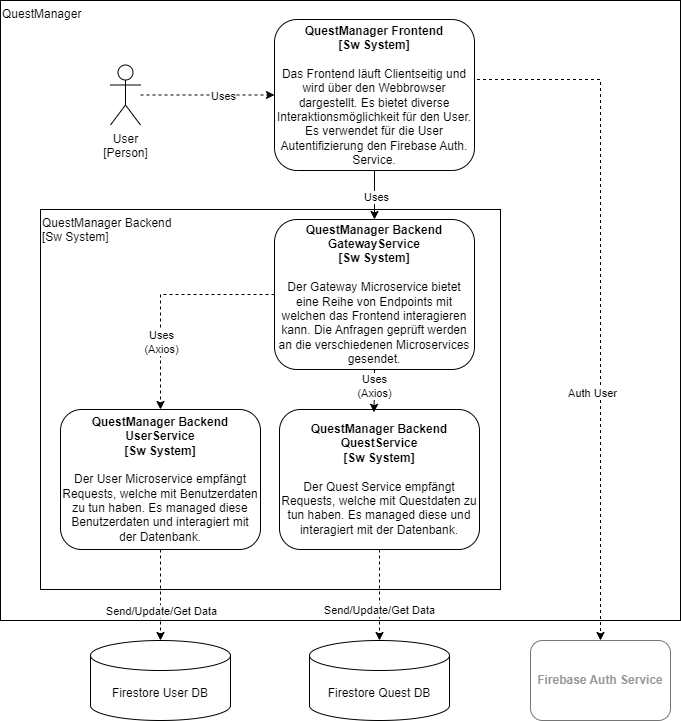

The diagram above was exported from draw.io. Its source (the exported page's mxGraphModel, read from the mxfile embedded in the PNG):
<mxGraphModel dx="1434" dy="754" grid="1" gridSize="10" guides="1" tooltips="1" connect="1" arrows="1" fold="1" page="1" pageScale="1" pageWidth="827" pageHeight="1169" math="0" shadow="0">
  <root>
    <mxCell id="0" />
    <mxCell id="1" parent="0" />
    <mxCell id="68WIANThplbBrAzBmG3X-19" value="QuestManager" style="rounded=0;whiteSpace=wrap;html=1;align=left;verticalAlign=top;" parent="1" vertex="1">
      <mxGeometry x="40" y="40" width="680" height="620" as="geometry" />
    </mxCell>
    <mxCell id="68WIANThplbBrAzBmG3X-5" value="QuestManager Backend&lt;br&gt;&lt;div style=&quot;&quot;&gt;&lt;span style=&quot;background-color: initial;&quot;&gt;[Sw System]&lt;/span&gt;&lt;/div&gt;" style="rounded=0;whiteSpace=wrap;html=1;align=left;verticalAlign=top;" parent="1" vertex="1">
      <mxGeometry x="80" y="249" width="460" height="380" as="geometry" />
    </mxCell>
    <mxCell id="68WIANThplbBrAzBmG3X-3" style="edgeStyle=orthogonalEdgeStyle;rounded=0;orthogonalLoop=1;jettySize=auto;html=1;entryX=0;entryY=0.5;entryDx=0;entryDy=0;dashed=1;" parent="1" source="68WIANThplbBrAzBmG3X-1" target="68WIANThplbBrAzBmG3X-2" edge="1">
      <mxGeometry relative="1" as="geometry" />
    </mxCell>
    <mxCell id="68WIANThplbBrAzBmG3X-4" value="Uses" style="edgeLabel;html=1;align=center;verticalAlign=middle;resizable=0;points=[];" parent="68WIANThplbBrAzBmG3X-3" vertex="1" connectable="0">
      <mxGeometry x="0.2249" y="-1" relative="1" as="geometry">
        <mxPoint as="offset" />
      </mxGeometry>
    </mxCell>
    <mxCell id="68WIANThplbBrAzBmG3X-1" value="User&lt;br&gt;[Person]" style="shape=umlActor;verticalLabelPosition=bottom;verticalAlign=top;html=1;outlineConnect=0;" parent="1" vertex="1">
      <mxGeometry x="150" y="104.5" width="30" height="60" as="geometry" />
    </mxCell>
    <mxCell id="68WIANThplbBrAzBmG3X-12" style="edgeStyle=orthogonalEdgeStyle;rounded=0;orthogonalLoop=1;jettySize=auto;html=1;" parent="1" source="68WIANThplbBrAzBmG3X-2" target="68WIANThplbBrAzBmG3X-6" edge="1">
      <mxGeometry relative="1" as="geometry" />
    </mxCell>
    <mxCell id="68WIANThplbBrAzBmG3X-25" value="Uses" style="edgeLabel;html=1;align=center;verticalAlign=middle;resizable=0;points=[];" parent="68WIANThplbBrAzBmG3X-12" vertex="1" connectable="0">
      <mxGeometry x="0.0542" y="1" relative="1" as="geometry">
        <mxPoint as="offset" />
      </mxGeometry>
    </mxCell>
    <mxCell id="68WIANThplbBrAzBmG3X-2" value="&lt;b&gt;QuestManager Frontend&lt;br&gt;[Sw System]&lt;/b&gt;&lt;br&gt;&lt;div&gt;&lt;br&gt;&lt;/div&gt;&lt;div&gt;Das Frontend läuft Clientseitig und wird über den Webbrowser dargestellt. Es bietet diverse Interaktionsmöglichkeit für den User.&lt;/div&gt;&lt;div&gt;Es verwendet für die User Autentifizierung den Firebase Auth. Service.&lt;/div&gt;" style="rounded=1;whiteSpace=wrap;html=1;" parent="1" vertex="1">
      <mxGeometry x="314" y="59" width="200" height="151" as="geometry" />
    </mxCell>
    <mxCell id="68WIANThplbBrAzBmG3X-13" style="edgeStyle=orthogonalEdgeStyle;rounded=0;orthogonalLoop=1;jettySize=auto;html=1;dashed=1;" parent="1" source="68WIANThplbBrAzBmG3X-6" target="68WIANThplbBrAzBmG3X-7" edge="1">
      <mxGeometry relative="1" as="geometry" />
    </mxCell>
    <mxCell id="68WIANThplbBrAzBmG3X-26" value="Uses&lt;br&gt;(Axios)" style="edgeLabel;html=1;align=center;verticalAlign=middle;resizable=0;points=[];" parent="68WIANThplbBrAzBmG3X-13" vertex="1" connectable="0">
      <mxGeometry x="0.4076" relative="1" as="geometry">
        <mxPoint as="offset" />
      </mxGeometry>
    </mxCell>
    <mxCell id="68WIANThplbBrAzBmG3X-6" value="&lt;b&gt;QuestManager Backend&lt;br&gt;GatewayService&lt;br&gt;[Sw System]&lt;/b&gt;&lt;br&gt;&lt;div&gt;&lt;br&gt;&lt;/div&gt;&lt;div&gt;Der Gateway Microservice bietet eine Reihe von Endpoints mit welchen das Frontend interagieren kann. Die Anfragen geprüft werden an die verschiedenen Microservices gesendet.&lt;/div&gt;" style="rounded=1;whiteSpace=wrap;html=1;" parent="1" vertex="1">
      <mxGeometry x="314" y="259" width="200" height="150" as="geometry" />
    </mxCell>
    <mxCell id="68WIANThplbBrAzBmG3X-7" value="&lt;b&gt;QuestManager&amp;nbsp;&lt;/b&gt;&lt;b style=&quot;border-color: var(--border-color);&quot;&gt;Backend&lt;br style=&quot;border-color: var(--border-color);&quot;&gt;UserService&lt;/b&gt;&lt;b&gt;&lt;br&gt;[Sw System]&lt;/b&gt;&lt;br&gt;&lt;div&gt;&lt;br&gt;&lt;/div&gt;&lt;div&gt;Der User Microservice empfängt Requests, welche mit Benutzerdaten zu tun haben. Es managed diese Benutzerdaten und interagiert mit der Datenbank.&lt;/div&gt;" style="rounded=1;whiteSpace=wrap;html=1;" parent="1" vertex="1">
      <mxGeometry x="100" y="449" width="200" height="140" as="geometry" />
    </mxCell>
    <mxCell id="68WIANThplbBrAzBmG3X-8" value="&lt;b&gt;QuestManager&amp;nbsp;&lt;/b&gt;&lt;b style=&quot;border-color: var(--border-color);&quot;&gt;Backend&lt;br style=&quot;border-color: var(--border-color);&quot;&gt;QuestService&lt;/b&gt;&lt;b&gt;&lt;br&gt;[Sw System]&lt;/b&gt;&lt;br&gt;&lt;div&gt;&lt;br&gt;&lt;/div&gt;&lt;div&gt;Der Quest Service empfängt Requests, welche mit Questdaten zu tun haben. Es managed diese und interagiert mit der Datenbank.&lt;/div&gt;" style="rounded=1;whiteSpace=wrap;html=1;" parent="1" vertex="1">
      <mxGeometry x="319" y="449" width="200" height="140" as="geometry" />
    </mxCell>
    <mxCell id="68WIANThplbBrAzBmG3X-14" style="edgeStyle=orthogonalEdgeStyle;rounded=0;orthogonalLoop=1;jettySize=auto;html=1;entryX=0.472;entryY=0.02;entryDx=0;entryDy=0;entryPerimeter=0;" parent="1" source="68WIANThplbBrAzBmG3X-6" target="68WIANThplbBrAzBmG3X-8" edge="1">
      <mxGeometry relative="1" as="geometry" />
    </mxCell>
    <mxCell id="68WIANThplbBrAzBmG3X-29" value="Uses&lt;br&gt;(Axios)" style="edgeLabel;html=1;align=center;verticalAlign=middle;resizable=0;points=[];" parent="68WIANThplbBrAzBmG3X-14" vertex="1" connectable="0">
      <mxGeometry x="-0.2763" y="-1" relative="1" as="geometry">
        <mxPoint as="offset" />
      </mxGeometry>
    </mxCell>
    <mxCell id="68WIANThplbBrAzBmG3X-16" value="Firestore User DB" style="shape=cylinder3;whiteSpace=wrap;html=1;boundedLbl=1;backgroundOutline=1;size=15;" parent="1" vertex="1">
      <mxGeometry x="130" y="680" width="140" height="80" as="geometry" />
    </mxCell>
    <mxCell id="68WIANThplbBrAzBmG3X-20" value="Firestore Quest DB" style="shape=cylinder3;whiteSpace=wrap;html=1;boundedLbl=1;backgroundOutline=1;size=15;" parent="1" vertex="1">
      <mxGeometry x="349" y="680" width="140" height="80" as="geometry" />
    </mxCell>
    <mxCell id="68WIANThplbBrAzBmG3X-21" value="&lt;b&gt;Firebase Auth Service&lt;/b&gt;" style="rounded=1;whiteSpace=wrap;html=1;fontColor=#999999;strokeColor=#757575;" parent="1" vertex="1">
      <mxGeometry x="570" y="680" width="140" height="80" as="geometry" />
    </mxCell>
    <mxCell id="68WIANThplbBrAzBmG3X-22" style="edgeStyle=orthogonalEdgeStyle;rounded=0;orthogonalLoop=1;jettySize=auto;html=1;entryX=0.5;entryY=0;entryDx=0;entryDy=0;entryPerimeter=0;dashed=1;" parent="1" source="68WIANThplbBrAzBmG3X-7" target="68WIANThplbBrAzBmG3X-16" edge="1">
      <mxGeometry relative="1" as="geometry" />
    </mxCell>
    <mxCell id="68WIANThplbBrAzBmG3X-30" value="Send/Update/Get Data" style="edgeLabel;html=1;align=center;verticalAlign=middle;resizable=0;points=[];" parent="68WIANThplbBrAzBmG3X-22" vertex="1" connectable="0">
      <mxGeometry x="0.124" relative="1" as="geometry">
        <mxPoint y="10" as="offset" />
      </mxGeometry>
    </mxCell>
    <mxCell id="68WIANThplbBrAzBmG3X-23" style="edgeStyle=orthogonalEdgeStyle;rounded=0;orthogonalLoop=1;jettySize=auto;html=1;entryX=0.5;entryY=0;entryDx=0;entryDy=0;entryPerimeter=0;dashed=1;" parent="1" source="68WIANThplbBrAzBmG3X-8" target="68WIANThplbBrAzBmG3X-20" edge="1">
      <mxGeometry relative="1" as="geometry" />
    </mxCell>
    <mxCell id="68WIANThplbBrAzBmG3X-31" value="Send/Update/Get Data" style="edgeLabel;html=1;align=center;verticalAlign=middle;resizable=0;points=[];" parent="68WIANThplbBrAzBmG3X-23" vertex="1" connectable="0">
      <mxGeometry x="0.1994" y="-1" relative="1" as="geometry">
        <mxPoint y="5" as="offset" />
      </mxGeometry>
    </mxCell>
    <mxCell id="VoUGSRL77g7lzRpbVPHu-1" style="edgeStyle=orthogonalEdgeStyle;rounded=0;orthogonalLoop=1;jettySize=auto;html=1;entryX=0.5;entryY=0;entryDx=0;entryDy=0;dashed=1;exitX=1;exitY=0.5;exitDx=0;exitDy=0;" parent="1" source="68WIANThplbBrAzBmG3X-2" target="68WIANThplbBrAzBmG3X-21" edge="1">
      <mxGeometry relative="1" as="geometry">
        <mxPoint x="730" y="640" as="sourcePoint" />
        <mxPoint x="730" y="731" as="targetPoint" />
        <Array as="points">
          <mxPoint x="514" y="119" />
          <mxPoint x="640" y="119" />
        </Array>
      </mxGeometry>
    </mxCell>
    <mxCell id="VoUGSRL77g7lzRpbVPHu-2" value="Auth User" style="edgeLabel;html=1;align=center;verticalAlign=middle;resizable=0;points=[];" parent="VoUGSRL77g7lzRpbVPHu-1" vertex="1" connectable="0">
      <mxGeometry x="0.2873" y="-2" relative="1" as="geometry">
        <mxPoint x="-7" y="3" as="offset" />
      </mxGeometry>
    </mxCell>
  </root>
</mxGraphModel>